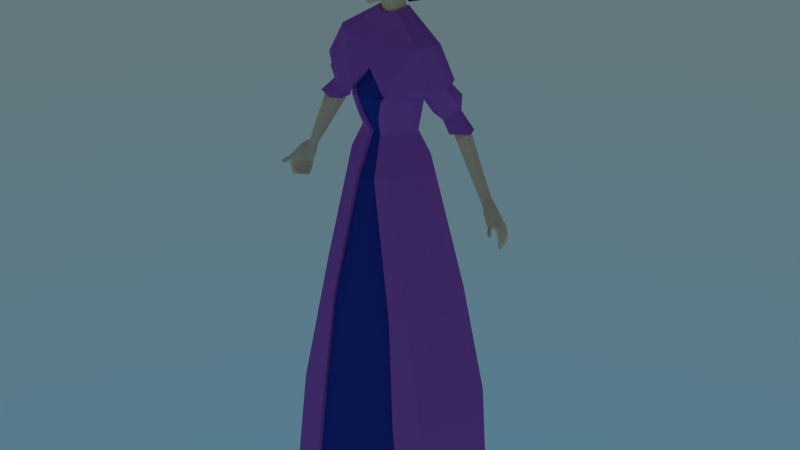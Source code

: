 # Source: princess.blend  (saved by Blender 2.79.3; exported with 4.5.12 LTS)
import bpy
from mathutils import Matrix  # noqa: F401  (used for matrix-valued properties, if any)

bpy.ops.wm.read_factory_settings(use_empty=True)
scene = bpy.context.scene
scene.name = 'Scene'

# ---- collections
col_collection_1 = bpy.data.collections.new('Collection 1'); scene.collection.children.link(col_collection_1)

# ---- materials (node trees are filled in below, after node groups)
mat_purple = bpy.data.materials.new('Purple')
mat_purple.alpha_threshold = 0.0
mat_purple.roughness = 0.5
mat_purple.line_color = (0.0, 0.0, 0.0, 1.0)
mat_pink = bpy.data.materials.new('Pink')
mat_pink.alpha_threshold = 0.0
mat_pink.roughness = 0.5
mat_pink.line_color = (0.0, 0.0, 0.0, 1.0)
mat_tan = bpy.data.materials.new('Tan')
mat_tan.alpha_threshold = 0.0
mat_tan.roughness = 0.5
mat_tan.line_color = (0.0, 0.0, 0.0, 1.0)
mat_brown = bpy.data.materials.new('Brown')
mat_brown.alpha_threshold = 0.0
mat_brown.roughness = 0.5
mat_brown.line_color = (0.0, 0.0, 0.0, 1.0)
mat_blue = bpy.data.materials.new('Blue')
mat_blue.alpha_threshold = 0.0
mat_blue.roughness = 0.5
mat_blue.line_color = (0.0, 0.0, 0.0, 1.0)
mat_white = bpy.data.materials.new('White')
mat_white.alpha_threshold = 0.0
mat_white.roughness = 0.5
mat_white.line_color = (0.0, 0.0, 0.0, 1.0)

# ---- material node trees
mat_purple.use_nodes = True; mat_purple.node_tree.nodes.clear()
_N = mat_purple.node_tree.nodes; _L = mat_purple.node_tree.links
n0 = _N.new('ShaderNodeOutputMaterial'); n0.name = 'Material Output'; n0.location = (300, 300)
n1 = _N.new('ShaderNodeBsdfDiffuse'); n1.name = 'Diffuse BSDF'; n1.location = (10, 300)
n1.inputs[0].default_value = (0.491, 0.1384, 0.5776, 1.0)
_L.new(n1.outputs[0], n0.inputs[0])
n0.is_active_output = True
mat_pink.use_nodes = True; mat_pink.node_tree.nodes.clear()
_N = mat_pink.node_tree.nodes; _L = mat_pink.node_tree.links
n0 = _N.new('ShaderNodeOutputMaterial'); n0.name = 'Material Output'; n0.location = (300, 300)
n1 = _N.new('ShaderNodeBsdfDiffuse'); n1.name = 'Diffuse BSDF'; n1.location = (10, 300)
n1.inputs[0].default_value = (0.491, 0.1384, 0.5776, 1.0)
_L.new(n1.outputs[0], n0.inputs[0])
n0.is_active_output = True
mat_tan.use_nodes = True; mat_tan.node_tree.nodes.clear()
_N = mat_tan.node_tree.nodes; _L = mat_tan.node_tree.links
n0 = _N.new('ShaderNodeOutputMaterial'); n0.name = 'Material Output'; n0.location = (300, 300)
n1 = _N.new('ShaderNodeBsdfDiffuse'); n1.name = 'Diffuse BSDF'; n1.location = (10, 300)
n1.inputs[0].default_value = (1.0, 0.7454, 0.4452, 1.0)
_L.new(n1.outputs[0], n0.inputs[0])
n0.is_active_output = True
mat_brown.use_nodes = True; mat_brown.node_tree.nodes.clear()
_N = mat_brown.node_tree.nodes; _L = mat_brown.node_tree.links
n0 = _N.new('ShaderNodeOutputMaterial'); n0.name = 'Material Output'; n0.location = (300, 300)
n1 = _N.new('ShaderNodeBsdfDiffuse'); n1.name = 'Diffuse BSDF'; n1.location = (10, 300)
n1.inputs[0].default_value = (0.1095, 0.05127, 0.0382, 1.0)
_L.new(n1.outputs[0], n0.inputs[0])
n0.is_active_output = True
mat_blue.use_nodes = True; mat_blue.node_tree.nodes.clear()
_N = mat_blue.node_tree.nodes; _L = mat_blue.node_tree.links
n0 = _N.new('ShaderNodeOutputMaterial'); n0.name = 'Material Output'; n0.location = (300, 300)
n1 = _N.new('ShaderNodeBsdfDiffuse'); n1.name = 'Diffuse BSDF'; n1.location = (10, 300)
n1.inputs[0].default_value = (0.02956, 0.04971, 0.3467, 1.0)
_L.new(n1.outputs[0], n0.inputs[0])
n0.is_active_output = True
mat_white.use_nodes = True; mat_white.node_tree.nodes.clear()
_N = mat_white.node_tree.nodes; _L = mat_white.node_tree.links
n0 = _N.new('ShaderNodeOutputMaterial'); n0.name = 'Material Output'; n0.location = (300, 300)
n1 = _N.new('ShaderNodeBsdfDiffuse'); n1.name = 'Diffuse BSDF'; n1.location = (10, 300)
_L.new(n1.outputs[0], n0.inputs[0])
n0.is_active_output = True

# ---- world
world_world = bpy.data.worlds.new('World'); scene.world = world_world
world_world.use_nodes = True; world_world.node_tree.nodes.clear()
_N = world_world.node_tree.nodes; _L = world_world.node_tree.links
n0 = _N.new('ShaderNodeOutputWorld'); n0.name = 'World Output'; n0.location = (300, 300)
n1 = _N.new('ShaderNodeBackground'); n1.name = 'Background'; n1.location = (10, 300)
n2 = _N.new('ShaderNodeTexSky'); n2.name = 'Sky Texture'; n2.location = (-190, 300)
n2.sky_type = 'HOSEK_WILKIE'
n2.sun_elevation = 1.571
_L.new(n1.outputs[0], n0.inputs[0])
_L.new(n2.outputs[0], n1.inputs[0])
n0.is_active_output = True
world_world.color = (0.05088, 0.05088, 0.05088)
world_world.use_sun_shadow = False
world_world.sun_shadow_jitter_overblur = 0.0
world_world.cycles.sampling_method = 'NONE'
world_world.cycles.sample_map_resolution = 256

# ---- meshes
me_cube_001 = bpy.data.meshes.new('Cube.001')
me_cube_001.from_pydata([(0.2767, 0.1742, -0.01271), (0.2912, -0.1726, -0.011), (0.1757, -0.1357, 0.7278), (0.03773, -0.07387, 1.288), (0.177, 0.1467, 0.7316), (0.04796, 0.05432, 1.289), (0.1017, -0.0007782, 1.288), (0.2788, -0.0004926, 0.7432), (0.408, 0.0007698, -0.004181), (0.04745, -0.09438, 1.346), (0.06564, 0.05078, 1.376), (0.1194, -0.0007782, 1.378), (0.05654, -0.1087, 1.404), (0.1263, -0.004217, 1.4), (0.1075, 0.04612, 1.412), (0.1246, 0.05372, 1.437), (0.2136, -0.01405, 1.458), (0.1707, -0.04176, 1.431), (0.1517, 0.005624, 1.365), (0.1583, 0.04801, 1.368), (0.1803, 0.06672, 1.394), (0.2372, -0.005933, 1.426), (0.1891, -0.02596, 1.394), (0.1875, 0.0161, 1.348), (0.1887, 0.03642, 1.349), (0.2058, 0.04808, 1.363), (0.2362, 0.0124, 1.383), (0.2024, -0.01211, 1.359), (0.2091, 0.00845, 1.32), (0.2068, 0.04626, 1.322), (0.2411, 0.06161, 1.327), (0.2885, 0.003169, 1.332), (0.2315, -0.01957, 1.325), (0.06268, -0.09931, 1.425), (0.1225, 0.06164, 1.448), (0.2328, -0.01503, 1.473), (0.1802, -0.05666, 1.444), (0.05975, -0.1094, 1.424), (0.05384, 0.08624, 1.56), (0.1716, -0.0177, 1.574), (0.1395, -0.04874, 1.564), (0.02848, -0.07291, 1.553), (0.009713, 0.0535, 1.644), (0.04557, 0.01211, 1.651), (0.03166, -0.01622, 1.644), (0.01537, -0.02526, 1.642), (0.01584, 0.04636, 1.645), (0.03141, 0.01361, 1.639), (0.02479, -0.008579, 1.641), (0.01042, -0.01387, 1.64), (0.2067, 0.0206, 1.461), (0.2221, 0.05058, 1.423), (0.2116, 0.02572, 1.472), (0.1624, 0.02249, 1.566), (0.03891, 0.03449, 1.652), (0.03273, 0.03004, 1.647), (0.2243, 0.04421, 1.378), (0.2766, 0.03784, 1.334), (0.3955, 0.0215, 1.091), (0.3697, -0.0182, 1.089), (0.3609, 0.03459, 1.071), (0.3575, 0.005983, 1.096), (0.2547, 0.05192, 1.307), (0.276, 0.004557, 1.319), (0.2278, 0.04777, 1.304), (0.2568, -0.01408, 1.311), (0.2149, 0.03923, 1.324), (0.2425, -0.006661, 1.324), (0.2438, 0.05337, 1.326), (0.2795, 0.007727, 1.327), (0.3914, -0.0162, 1.101), (0.2328, 0.01087, 1.301), (0.2211, 0.01217, 1.318), (0.3516, 0.03161, 1.141), (0.3503, 0.007224, 1.148), (0.3366, 0.02795, 1.129), (0.347, -0.003562, 1.137), (0.3342, 0.00786, 1.124), (0.3794, 0.04968, 1.078), (0.2741, 0.03243, 1.319), (0.2702, 0.03363, 1.33), (0.355, 0.02262, 1.143), (0.3682, 0.04061, 1.108), (0.3711, -0.0111, 1.134), (0.3477, 0.003244, 1.106), (0.3483, 0.03205, 1.094), (0.3605, -0.0212, 1.116), (0.3761, 0.02249, 1.122), (0.3814, 0.04921, 1.047), (0.393, 0.007907, 1.061), (0.3911, 0.05445, 1.055), (0.4018, -0.01281, 1.069), (0.4116, -0.01504, 1.076), (0.4065, 0.0196, 1.068), (0.3818, -0.03583, 1.099), (0.3849, -0.02531, 1.083), (0.3931, -0.02109, 1.087), (0.3895, -0.03274, 1.105), (0.3953, -0.04588, 1.088), (0.3968, -0.03995, 1.079), (0.4017, -0.03842, 1.083), (0.4004, -0.0428, 1.09), (0.398, -0.052, 1.087), (0.3994, -0.04443, 1.075), (0.4069, -0.04332, 1.08), (0.4058, -0.04862, 1.088), (0.4081, -0.06535, 1.078), (0.4091, -0.05963, 1.068), (0.4148, -0.05867, 1.072), (0.4139, -0.06291, 1.079), (0.3869, 0.03452, 1.006), (0.3961, 0.01179, 1.012), (0.3902, 0.03672, 1.0), (0.4052, -0.006833, 1.021), (0.4162, -0.0111, 1.013), (0.4044, 0.01383, 1.004), (0.4137, 0.01512, 1.045), (0.4212, -0.01814, 1.055), (0.3957, 0.0554, 1.033), (0.4101, -0.01677, 1.05), (0.4007, 0.007746, 1.04), (0.3847, 0.04917, 1.03), (0.4204, -0.01403, 1.034), (0.402, 0.006044, 1.023), (0.4137, 0.01302, 1.024), (0.3982, 0.04812, 1.012), (0.4084, -0.01265, 1.033), (0.3863, 0.04193, 1.012), (0.03495, -0.07427, 1.696), (0.05055, -0.0655, 1.843), (0.02653, 0.0272, 1.708), (0.05876, -0.0735, 1.791), (0.02811, -0.02213, 1.689), (0.09431, -0.005327, 1.805), (0.07591, 0.01145, 1.778), (0.07684, -0.004363, 1.798), (0.06807, -0.01011, 1.761), (0.07305, -0.03125, 1.783), (0.05395, -0.04441, 1.866), (0.05197, -0.06367, 1.849), (0.07132, 0.017, 1.795), (0.07307, -0.0193, 1.799), (0.06556, -0.02632, 1.762), (0.06297, 0.00489, 1.757), (0.09119, 0.01251, 1.784), (0.09131, -0.005702, 1.807), (0.07484, -0.007321, 1.76), (0.07797, -0.02639, 1.783), (0.09139, 0.01147, 1.803), (0.08546, -0.01825, 1.803), (0.06888, -0.0244, 1.769), (0.07361, 0.007926, 1.764), (0.07873, -0.0219, 1.784), (0.09263, 0.01036, 1.784), (0.07689, -0.006208, 1.761), (0.09414, 0.009122, 1.802), (0.08923, -0.01577, 1.803), (0.07248, -0.02208, 1.771), (0.07985, 0.005476, 1.766), (0.08689, -0.007547, 1.796), (0.08254, -0.007746, 1.783), (0.08068, -0.01967, 1.787), (0.08563, 0.00315, 1.783), (0.07751, -0.008484, 1.77), (0.08693, 0.002347, 1.794), (0.08361, -0.01475, 1.795), (0.07284, -0.01916, 1.775), (0.07828, 2.78e-05, 1.772), (0.04172, 0.0512, 1.87), (0.03036, 0.08027, 1.823), (0.02814, 0.09449, 1.758), (0.04802, 0.009825, 1.884), (0.0751, 0.03071, 1.781), (0.07453, 0.001521, 1.823), (0.05562, -0.02499, 1.882), (0.07283, 0.03433, 1.753), (0.0736, 0.02942, 1.811), (0.01327, -0.09374, 1.686), (0.009342, -0.08849, 1.681), (0.009538, -0.0983, 1.694), (0.02239, -0.09472, 1.727), (0.009889, -0.1073, 1.746), (0.006036, -0.1127, 1.801), (0.004788, -0.1246, 1.747), (0.005341, -0.1145, 1.795), (0.003202, -0.1165, 1.776), (0.003202, -0.1135, 1.784), (0.03656, -0.08189, 1.785), (0.02864, -0.093, 1.759), (0.003202, -0.1207, 1.756), (0.008662, -0.1033, 1.785), (0.03539, -0.09322, 1.799), (0.03833, -0.08367, 1.833), (0.00786, -0.1056, 1.772), (0.007291, -0.1083, 1.754), (0.05638, -0.007593, 1.728), (0.06697, -0.05504, 1.786), (0.05301, -0.03898, 1.716), (0.04368, 0.01667, 1.731), (0.06127, -0.04248, 1.821), (0.06786, -0.02181, 1.834), (0.06307, -0.03625, 1.827), (0.06148, 0.05665, 1.801), (0.06878, 0.003727, 1.856), (0.04866, 0.06424, 1.754), (0.06439, 0.04326, 1.843), (0.06598, -0.01225, 1.85), (0.05677, -0.07358, 1.761), (0.008383, 0.07147, 1.705), (0.01965, 0.07749, 1.71), (0.0185, 0.08296, 1.716), (0.01649, 0.07478, 1.707), (0.01359, 0.09218, 1.721), (0.03419, 0.07367, 1.724), (0.0136, 0.09945, 1.738), (0.02481, 0.08759, 1.73), (0.01795, 0.06022, 1.704), (0.03328, 0.06213, 1.722), (0.007259, 0.03833, 1.705), (0.02941, 0.05615, 1.713), (0.04547, 0.007218, 1.731), (0.03609, 0.008427, 1.698), (0.03494, -0.04887, 1.692), (0.02155, -0.05242, 1.685), (0.01157, -0.02391, 1.684), (0.01232, 0.06403, 1.699), (0.03025, 0.07361, 1.707), (0.005117, 0.1082, 1.732), (0.02841, 0.08232, 1.716), (0.02522, 0.0693, 1.702), (0.0206, 0.09699, 1.725), (0.01091, 0.06305, 1.673), (0.03905, 0.07808, 1.685), (0.01148, 0.129, 1.718), (0.03618, 0.09175, 1.699), (0.03117, 0.07133, 1.677), (0.02391, 0.1148, 1.713), (0.01143, 0.08507, 1.648), (0.03725, 0.09887, 1.66), (0.009292, 0.146, 1.692), (0.03461, 0.1114, 1.673), (0.03001, 0.09267, 1.652), (0.02335, 0.1325, 1.685), (0.01542, 0.1196, 1.645), (0.02667, 0.1186, 1.65), (0.01358, 0.1378, 1.661), (0.0244, 0.1244, 1.654), (0.02487, 0.1171, 1.649), (0.02162, 0.1321, 1.661), (0.008752, -0.05457, 1.68), (0.07489, 0.0969, 1.184), (0.06148, -0.1015, 1.164), (0.1607, -0.00122, 1.18), (0.2556, 0.1642, 0.3593), (0.2509, -0.1584, 0.3583), (0.3543, 3.746e-08, 0.3694), (0.1494, -0.1771, 0.3528), (0.1899, -0.186, -0.01198), (0.03397, -0.1203, 1.157), (0.1151, -0.152, 0.719), (0.01943, -0.07405, 1.287), (0.03546, -0.1002, 1.346), (0.0145, -0.06269, 1.285), (0.03109, -0.08979, 1.344), (0.04427, -0.1007, 1.403), (0.06053, -0.08601, 1.425), (0.1476, -0.1654, 0.3522), (0.1829, -0.1825, -0.00966), (0.03181, -0.1069, 1.156), (0.1136, -0.1426, 0.7186), (0.2296, 0.1411, -0.01249), (0.2587, -0.1127, -0.01803), (0.3317, 0.00629, -0.005865), (0.2039, -0.1229, -0.02182), (0.1583, -0.1151, -0.01298), (0.0, 0.2971, -0.01382), (-0.2767, 0.1742, -0.01271), (-0.2912, -0.1726, -0.011), (-0.1757, -0.1357, 0.7278), (-0.03773, -0.07387, 1.288), (-0.177, 0.1467, 0.7316), (-0.04796, 0.05432, 1.289), (0.0, 0.06553, 1.283), (0.0, 0.2376, 0.7167), (-0.1017, -0.0007782, 1.288), (-0.2788, -0.0004926, 0.7432), (-0.408, 0.0007698, -0.004181), (-0.04732, -0.09438, 1.346), (-0.06564, 0.05078, 1.376), (0.0, 0.08175, 1.373), (-0.1194, -0.0007782, 1.378), (-0.05654, -0.1087, 1.404), (-0.1263, -0.004217, 1.4), (-0.1075, 0.04612, 1.412), (0.0, 0.08867, 1.409), (-0.1246, 0.05372, 1.437), (-0.2136, -0.01405, 1.458), (-0.1707, -0.04176, 1.431), (-0.1517, 0.005624, 1.365), (-0.1583, 0.04801, 1.368), (-0.1803, 0.06672, 1.394), (-0.2372, -0.005933, 1.426), (-0.1891, -0.02596, 1.394), (-0.1875, 0.0161, 1.348), (-0.1887, 0.03642, 1.349), (-0.2058, 0.04808, 1.363), (-0.2362, 0.0124, 1.383), (-0.2024, -0.01211, 1.359), (-0.2091, 0.00845, 1.32), (-0.2068, 0.04626, 1.322), (-0.2411, 0.06161, 1.327), (-0.2885, 0.003169, 1.332), (-0.2315, -0.01957, 1.325), (-0.06268, -0.09931, 1.425), (0.0, -0.08657, 1.498), (0.0, 0.09421, 1.433), (-0.1225, 0.06164, 1.448), (-0.2328, -0.01503, 1.473), (-0.1802, -0.05666, 1.444), (-0.05975, -0.1094, 1.424), (0.0, -0.09725, 1.496), (0.0, 0.1109, 1.433), (-0.05384, 0.08624, 1.56), (-0.1716, -0.0177, 1.574), (-0.1395, -0.04874, 1.564), (-0.02848, -0.07291, 1.553), (0.0, -0.08084, 1.547), (0.0, 0.09894, 1.562), (-0.009713, 0.0535, 1.644), (-0.04557, 0.01211, 1.651), (-0.03166, -0.01622, 1.644), (-0.01537, -0.02526, 1.642), (0.0, -0.02673, 1.638), (0.0, 0.05591, 1.648), (-0.01584, 0.04636, 1.645), (-0.03141, 0.01361, 1.639), (-0.02479, -0.008579, 1.641), (-0.01042, -0.01387, 1.64), (0.0, -0.01771, 1.639), (0.0, 0.05004, 1.647), (-0.2067, 0.0206, 1.461), (-0.2221, 0.05058, 1.423), (-0.2116, 0.02572, 1.472), (-0.1624, 0.02249, 1.566), (-0.03891, 0.03449, 1.652), (-0.03273, 0.03004, 1.647), (-0.2243, 0.04421, 1.378), (-0.2766, 0.03784, 1.334), (-0.3955, 0.0215, 1.091), (-0.3697, -0.0182, 1.089), (-0.3609, 0.03459, 1.071), (-0.3575, 0.005983, 1.096), (-0.2547, 0.05192, 1.307), (-0.276, 0.004557, 1.319), (-0.2278, 0.04777, 1.304), (-0.2568, -0.01408, 1.311), (-0.2149, 0.03923, 1.324), (-0.2425, -0.006661, 1.324), (-0.2438, 0.05337, 1.326), (-0.2795, 0.007727, 1.327), (-0.3914, -0.0162, 1.101), (-0.2328, 0.01087, 1.301), (-0.2211, 0.01217, 1.318), (-0.3516, 0.03161, 1.141), (-0.3503, 0.007224, 1.148), (-0.3366, 0.02795, 1.129), (-0.347, -0.003562, 1.137), (-0.3342, 0.00786, 1.124), (-0.3794, 0.04968, 1.078), (-0.2741, 0.03243, 1.319), (-0.2702, 0.03363, 1.33), (-0.355, 0.02262, 1.143), (-0.3682, 0.04061, 1.108), (-0.3711, -0.0111, 1.134), (-0.3477, 0.003244, 1.106), (-0.3483, 0.03205, 1.094), (-0.3605, -0.0212, 1.116), (-0.3761, 0.02249, 1.122), (-0.3814, 0.04921, 1.047), (-0.393, 0.007907, 1.061), (-0.3911, 0.05445, 1.055), (-0.4018, -0.01281, 1.069), (-0.4116, -0.01504, 1.076), (-0.4065, 0.0196, 1.068), (-0.3818, -0.03583, 1.099), (-0.3849, -0.02531, 1.083), (-0.3931, -0.02109, 1.087), (-0.3895, -0.03274, 1.105), (-0.3953, -0.04588, 1.088), (-0.3968, -0.03995, 1.079), (-0.4017, -0.03842, 1.083), (-0.4004, -0.0428, 1.09), (-0.398, -0.052, 1.087), (-0.3994, -0.04443, 1.075), (-0.4069, -0.04332, 1.08), (-0.4058, -0.04862, 1.088), (-0.4081, -0.06535, 1.078), (-0.4091, -0.05963, 1.068), (-0.4148, -0.05867, 1.072), (-0.4139, -0.06291, 1.079), (-0.3869, 0.03452, 1.006), (-0.3961, 0.01179, 1.012), (-0.3902, 0.03672, 1.0), (-0.4052, -0.006833, 1.021), (-0.4162, -0.0111, 1.013), (-0.4044, 0.01383, 1.004), (-0.4137, 0.01512, 1.045), (-0.4212, -0.01814, 1.055), (-0.3957, 0.0554, 1.033), (-0.4101, -0.01677, 1.05), (-0.4007, 0.007746, 1.04), (-0.3847, 0.04917, 1.03), (-0.4204, -0.01403, 1.034), (-0.402, 0.006044, 1.023), (-0.4137, 0.01302, 1.024), (-0.3982, 0.04812, 1.012), (-0.4084, -0.01265, 1.033), (-0.3863, 0.04193, 1.012), (-0.03495, -0.07427, 1.696), (-0.05055, -0.0655, 1.843), (-0.02653, 0.0272, 1.708), (-0.05876, -0.0735, 1.791), (-0.02811, -0.02213, 1.689), (-0.09431, -0.005327, 1.805), (-0.07591, 0.01145, 1.778), (-0.07684, -0.004363, 1.798), (-0.06807, -0.01011, 1.761), (-0.07305, -0.03125, 1.783), (-0.05395, -0.04441, 1.866), (-0.05197, -0.06367, 1.849), (-0.07132, 0.017, 1.795), (-0.07307, -0.0193, 1.799), (-0.06556, -0.02632, 1.762), (-0.06297, 0.00489, 1.757), (-0.09119, 0.01251, 1.784), (-0.09131, -0.005702, 1.807), (-0.07484, -0.007321, 1.76), (-0.07797, -0.02639, 1.783), (-0.09139, 0.01147, 1.803), (-0.08546, -0.01825, 1.803), (-0.06888, -0.0244, 1.769), (-0.07361, 0.007926, 1.764), (-0.07873, -0.0219, 1.784), (-0.09263, 0.01036, 1.784), (-0.07689, -0.006208, 1.761), (-0.09414, 0.009122, 1.802), (-0.08923, -0.01577, 1.803), (-0.07248, -0.02208, 1.771), (-0.07985, 0.005476, 1.766), (-0.08689, -0.007547, 1.796), (-0.08254, -0.007746, 1.783), (-0.08068, -0.01967, 1.787), (-0.08563, 0.00315, 1.783), (-0.07751, -0.008484, 1.77), (-0.08693, 0.002347, 1.794), (-0.08361, -0.01475, 1.795), (-0.07284, -0.01916, 1.775), (-0.07828, 2.78e-05, 1.772), (-0.04172, 0.0512, 1.87), (-0.03036, 0.08027, 1.823), (-0.02814, 0.09449, 1.758), (-0.04802, 0.009825, 1.884), (-0.0751, 0.03071, 1.781), (-0.07453, 0.001521, 1.823), (-0.05562, -0.02499, 1.882), (-0.07283, 0.03433, 1.753), (-0.0736, 0.02942, 1.811), (-0.01327, -0.09374, 1.686), (-0.009342, -0.08849, 1.681), (-0.009538, -0.0983, 1.694), (-0.02239, -0.09472, 1.727), (-0.009889, -0.1073, 1.746), (-0.006036, -0.1127, 1.801), (-0.004788, -0.1246, 1.747), (-0.005341, -0.1145, 1.795), (-0.003202, -0.1165, 1.776), (-0.003202, -0.1135, 1.784), (-0.03656, -0.08189, 1.785), (-0.02864, -0.093, 1.759), (-0.003202, -0.1207, 1.756), (-0.008662, -0.1033, 1.785), (-0.03539, -0.09322, 1.799), (-0.03833, -0.08367, 1.833), (-0.00786, -0.1056, 1.772), (-0.007291, -0.1083, 1.754), (-0.05638, -0.007593, 1.728), (-0.06697, -0.05504, 1.786), (-0.05301, -0.03898, 1.716), (-0.04368, 0.01667, 1.731), (-0.06127, -0.04248, 1.821), (-0.06786, -0.02181, 1.834), (-0.06307, -0.03625, 1.827), (-0.06148, 0.05665, 1.801), (-0.06878, 0.003727, 1.856), (-0.04866, 0.06424, 1.754), (-0.06439, 0.04326, 1.843), (-0.06598, -0.01225, 1.85), (-0.05677, -0.07358, 1.761), (-0.008383, 0.07147, 1.705), (-0.01965, 0.07749, 1.71), (0.0, 0.09923, 1.725), (-0.0185, 0.08296, 1.716), (-0.01649, 0.07478, 1.707), (-0.01359, 0.09218, 1.721), (-0.03419, 0.07367, 1.724), (-0.0136, 0.09945, 1.738), (-0.02481, 0.08759, 1.73), (-0.01795, 0.06022, 1.704), (-0.03328, 0.06213, 1.722), (-0.007259, 0.03833, 1.705), (-0.02941, 0.05615, 1.713), (-0.04547, 0.007218, 1.731), (-0.03609, 0.008427, 1.698), (-0.03494, -0.04887, 1.692), (-0.02155, -0.05242, 1.685), (-0.01157, -0.02391, 1.684), (0.0, -0.09839, 1.851), (0.0, -0.1012, 1.683), (0.0, -0.02516, 1.68), (0.0, -0.1162, 1.796), (0.0, -0.06688, 1.886), (0.0, -0.09822, 1.861), (0.0, 0.06807, 1.882), (0.0, 0.1122, 1.759), (0.0, -0.001519, 1.898), (0.0, 0.1034, 1.827), (0.0, -0.03761, 1.895), (0.0, -0.1052, 1.694), (0.0, -0.09122, 1.677), (0.0, -0.1132, 1.736), (0.0, -0.1267, 1.746), (0.0, -0.1187, 1.776), (0.0, -0.1152, 1.785), (0.0, -0.1147, 1.803), (0.0, -0.122, 1.757), (0.0, -0.1035, 1.838), (0.0, 0.04147, 1.704), (0.0, 0.1048, 1.728), (0.0, 0.06944, 1.704), (0.0, 0.112, 1.749), (-0.01232, 0.06403, 1.699), (-0.03025, 0.07361, 1.707), (-0.005117, 0.1082, 1.732), (-0.02841, 0.08232, 1.716), (-0.02522, 0.0693, 1.702), (-0.0206, 0.09699, 1.725), (0.0, 0.1126, 1.728), (0.0, 0.0608, 1.697), (-0.01091, 0.06305, 1.673), (-0.03905, 0.07808, 1.685), (-0.01148, 0.129, 1.718), (-0.03618, 0.09175, 1.699), (-0.03117, 0.07133, 1.677), (-0.02391, 0.1148, 1.713), (0.0, 0.13, 1.716), (0.0, 0.05799, 1.67), (-0.01143, 0.08507, 1.648), (-0.03725, 0.09887, 1.66), (-0.009292, 0.146, 1.692), (-0.03461, 0.1114, 1.673), (-0.03001, 0.09267, 1.652), (-0.02335, 0.1325, 1.685), (0.0, 0.1491, 1.69), (0.0, 0.08043, 1.645), (-0.01542, 0.1196, 1.645), (-0.02667, 0.1186, 1.65), (-0.01358, 0.1378, 1.661), (-0.0244, 0.1244, 1.654), (-0.02487, 0.1171, 1.649), (-0.02162, 0.1321, 1.661), (0.0, 0.1378, 1.657), (0.0, 0.1184, 1.644), (-0.008752, -0.05457, 1.68), (-0.07489, 0.0969, 1.184), (-0.06148, -0.1015, 1.164), (0.0, 0.127, 1.18), (-0.1607, -0.00122, 1.18), (-0.2556, 0.1642, 0.3593), (0.0, 0.2635, 0.3515), (-0.2509, -0.1584, 0.3583), (-0.3543, 3.746e-08, 0.3694), (-0.1494, -0.1771, 0.3528), (-0.1899, -0.186, -0.01198), (-0.03397, -0.1203, 1.157), (-0.1151, -0.152, 0.719), (-0.01943, -0.07405, 1.287), (-0.03533, -0.1002, 1.346), (0.0, -0.2013, 0.3432), (0.0, -0.1806, -0.01518), (-0.0145, -0.06269, 1.285), (0.0, -0.06269, 1.286), (0.0, -0.113, 1.146), (0.0, -0.1799, 0.7008), (-0.02859, -0.08674, 1.344), (0.0004809, -0.08882, 1.343), (-0.04427, -0.1007, 1.403), (0.0, -0.1055, 1.407), (-0.06053, -0.08601, 1.425), (0.0, -0.07457, 1.497), (-0.1476, -0.1654, 0.3522), (-0.1829, -0.1825, -0.00966), (-0.03181, -0.1069, 1.156), (-0.1136, -0.1426, 0.7186), (0.0, 0.2366, -0.01335), (-0.2296, 0.1411, -0.01249), (-0.2587, -0.1127, -0.01803), (-0.3317, 0.00629, -0.005865), (-0.2039, -0.1229, -0.02182), (0.0, -0.1347, -0.01441), (-0.1583, -0.1151, -0.01298)], [], [(575, 250, 4, 283), (252, 251, 2, 7), (254, 256, 257, 1), (578, 253, 0, 275), (251, 258, 259, 2), (255, 254, 1, 8), (253, 255, 8, 0), (250, 252, 7, 4), (6, 5, 10, 11), (260, 3, 9, 261), (3, 6, 11, 9), (5, 282, 289, 10), (261, 9, 12), (13, 12, 9, 11), (294, 14, 10, 289), (10, 14, 13, 11), (13, 18, 22, 17), (16, 17, 22, 21), (50, 16, 21, 51), (14, 15, 20, 19), (13, 14, 19, 18), (18, 23, 27, 22), (21, 22, 27, 26), (51, 21, 26, 56), (19, 20, 25, 24), (18, 19, 24, 23), (23, 28, 32, 27), (26, 27, 32, 31), (56, 26, 31, 57), (24, 25, 30, 29), (23, 24, 29, 28), (23, 27, 26, 56, 25, 24), (33, 12, 13, 17), (260, 261, 263, 262), (294, 315, 15, 14), (15, 315, 321, 34), (314, 33, 37, 320), (33, 17, 36, 37), (17, 16, 35, 36), (50, 15, 34, 52), (34, 321, 327, 38), (320, 37, 41, 326), (37, 36, 40, 41), (36, 35, 39, 40), (52, 34, 38, 53), (38, 327, 333, 42), (326, 41, 45, 332), (41, 40, 44, 45), (40, 39, 43, 44), (53, 38, 42, 54), (42, 333, 339, 46), (332, 45, 49, 338), (45, 44, 48, 49), (44, 43, 47, 48), (54, 42, 46, 55), (43, 54, 55, 47), (39, 53, 54, 43), (35, 52, 53, 39), (16, 50, 52, 35), (15, 50, 51, 20), (25, 56, 57, 30), (20, 51, 56, 25), (87, 83, 70, 58), (86, 84, 61, 59), (84, 85, 60, 61), (82, 87, 58, 78), (69, 67, 65, 63), (72, 66, 64, 71), (80, 69, 63, 79), (66, 68, 62, 64), (67, 72, 71, 65), (83, 86, 94, 97), (65, 71, 77, 76), (63, 65, 76, 74), (71, 64, 75, 77), (79, 63, 74, 81), (64, 62, 73, 75), (62, 79, 81, 73), (68, 80, 79, 62), (85, 82, 78, 60), (73, 81, 87, 82), (76, 77, 84, 86), (74, 76, 86, 83), (77, 75, 85, 84), (81, 74, 83, 87), (75, 73, 82, 85), (78, 58, 93, 90), (58, 70, 92, 93), (125, 124, 115, 112), (124, 122, 114, 115), (59, 61, 89, 91), (70, 59, 91, 92), (60, 78, 90, 88), (61, 60, 88, 89), (97, 94, 98, 101), (70, 83, 97, 96), (59, 70, 96, 95), (86, 59, 95, 94), (101, 98, 102, 105), (96, 97, 101, 100), (95, 96, 100, 99), (94, 95, 99, 98), (105, 102, 106, 109), (100, 101, 105, 104), (99, 100, 104, 103), (98, 99, 103, 102), (109, 106, 107, 108), (104, 105, 109, 108), (103, 104, 108, 107), (102, 103, 107, 106), (114, 113, 111, 115), (110, 112, 115, 111), (126, 123, 111, 113), (122, 126, 113, 114), (127, 125, 112, 110), (123, 127, 110, 111), (89, 88, 121, 120), (88, 90, 118, 121), (92, 91, 119, 117), (91, 89, 120, 119), (93, 92, 117, 116), (90, 93, 116, 118), (120, 121, 127, 123), (121, 118, 125, 127), (117, 119, 126, 122), (119, 120, 123, 126), (116, 117, 122, 124), (118, 116, 124, 125), (30, 57, 80, 68), (32, 28, 72, 67), (57, 31, 69, 80), (28, 29, 66, 72), (31, 32, 67, 69), (29, 30, 68, 66), (18, 22, 21, 51, 20, 19), (196, 131, 207, 197), (178, 528, 249, 223), (193, 188, 187, 190), (131, 129, 192, 191), (220, 136, 195), (137, 142, 150, 147), (140, 134, 172, 176), (199, 196, 137, 141), (142, 136, 146, 150), (136, 143, 151, 146), (143, 134, 144, 151), (197, 128, 222), (135, 140, 176, 173), (134, 143, 175, 172), (520, 138, 174, 526), (200, 135, 173, 206), (138, 139, 201, 200), (516, 129, 139, 521), (147, 150, 157, 152), (150, 146, 154, 157), (146, 151, 158, 154), (151, 144, 153, 158), (135, 141, 149, 145), (141, 137, 147, 149), (140, 135, 145, 148), (134, 140, 148, 144), (152, 157, 166, 161), (157, 154, 163, 166), (154, 158, 167, 163), (158, 153, 162, 167), (145, 149, 156, 133), (149, 147, 152, 156), (148, 145, 133, 155), (144, 148, 155, 153), (159, 165, 161, 160), (162, 164, 159, 160), (160, 161, 166, 163), (162, 160, 163, 167), (133, 156, 165, 159), (156, 152, 161, 165), (155, 133, 159, 164), (153, 155, 164, 162), (525, 169, 170, 523), (171, 168, 522, 524), (202, 205, 176, 172), (522, 168, 169, 525), (202, 172, 175, 204), (205, 203, 173, 176), (174, 171, 524, 526), (203, 206, 173), (178, 223, 222, 128, 177), (517, 528, 178, 177), (177, 179, 527, 517), (131, 191, 190, 187), (179, 180, 181, 529, 527), (181, 183, 530, 529), (207, 131, 187, 188), (531, 185, 186, 532), (189, 185, 531, 534), (184, 182, 533, 519), (184, 519, 532, 186), (129, 516, 535, 192), (183, 189, 534, 530), (194, 188, 193), (181, 194, 189, 183), (185, 193, 190, 186), (192, 535, 533, 182), (191, 192, 182, 184), (189, 194, 193, 185), (191, 184, 186, 190), (177, 128, 180, 179), (180, 188, 194, 181), (171, 174, 206, 203), (168, 171, 203, 205), (169, 202, 204, 170), (169, 168, 205, 202), (129, 199, 201, 139), (138, 200, 206, 174), (142, 197, 195, 136), (129, 131, 196, 199), (130, 198, 220, 221), (137, 196, 197, 142), (197, 207, 128), (128, 207, 188, 180), (200, 201, 141, 135), (139, 138, 520, 521), (199, 141, 201), (218, 216, 130), (204, 175, 213, 215), (143, 198, 219, 217), (170, 204, 215, 214), (523, 170, 214, 539), (198, 130, 216, 219), (175, 143, 217, 213), (215, 213, 210, 212), (214, 215, 212, 500), (539, 214, 500, 537), (219, 216, 208, 211), (217, 219, 211, 209), (213, 217, 209, 210), (536, 538, 208, 216, 218), (198, 143, 136, 220), (221, 220, 195, 132), (130, 221, 47, 55), (130, 55, 46, 218), (195, 197, 222, 132), (132, 224, 49, 48), (208, 538, 547, 225), (212, 210, 228, 230), (209, 211, 229, 226), (500, 212, 230, 227), (537, 500, 227, 546), (211, 208, 225, 229), (210, 209, 226, 228), (225, 547, 555, 231), (230, 228, 234, 236), (226, 229, 235, 232), (227, 230, 236, 233), (546, 227, 233, 554), (229, 225, 231, 235), (228, 226, 232, 234), (231, 555, 563, 237), (236, 234, 240, 242), (232, 235, 241, 238), (233, 236, 242, 239), (554, 233, 239, 562), (235, 231, 237, 241), (234, 232, 238, 240), (237, 563, 571, 243), (242, 240, 246, 248), (238, 241, 247, 244), (239, 242, 248, 245), (562, 239, 245, 570), (241, 237, 243, 247), (240, 238, 244, 246), (570, 245, 243, 571), (245, 248, 246, 243), (246, 244, 247, 243), (223, 132, 222), (218, 46, 339, 536), (528, 518, 224, 249), (223, 249, 224, 132), (221, 132, 48, 47), (224, 518, 338, 49), (5, 6, 252, 250), (3, 260, 258, 251), (6, 3, 251, 252), (282, 5, 250, 575), (4, 7, 255, 253), (7, 2, 254, 255), (283, 4, 253, 578), (2, 259, 256, 254), (261, 12, 264, 263), (257, 256, 266, 267), (259, 258, 268, 269), (12, 33, 265, 264), (258, 260, 262, 268), (596, 264, 265, 598), (266, 587, 588, 267), (269, 592, 587, 266), (268, 591, 592, 269), (590, 262, 263, 594), (262, 590, 591, 268), (594, 263, 264, 596), (33, 314, 598, 265), (256, 259, 269, 266), (267, 588, 608, 274), (257, 267, 274, 273), (8, 1, 271, 272), (1, 257, 273, 271), (0, 8, 272, 270), (275, 0, 270, 603), (575, 283, 280, 573), (576, 285, 278, 574), (579, 277, 582, 581), (578, 275, 276, 577), (574, 278, 584, 583), (580, 286, 277, 579), (577, 276, 286, 580), (573, 280, 285, 576), (284, 290, 288, 281), (585, 586, 287, 279), (279, 287, 290, 284), (281, 288, 289, 282), (586, 291, 287), (292, 290, 287, 291), (294, 289, 288, 293), (288, 290, 292, 293), (292, 297, 302, 298), (296, 301, 302, 297), (340, 341, 301, 296), (293, 299, 300, 295), (292, 298, 299, 293), (298, 302, 307, 303), (301, 306, 307, 302), (341, 346, 306, 301), (299, 304, 305, 300), (298, 303, 304, 299), (303, 307, 312, 308), (306, 311, 312, 307), (346, 347, 311, 306), (304, 309, 310, 305), (303, 308, 309, 304), (303, 304, 305, 346, 306, 307), (313, 297, 292, 291), (585, 589, 593, 586), (294, 293, 295, 315), (295, 316, 321, 315), (314, 320, 319, 313), (313, 319, 318, 297), (297, 318, 317, 296), (340, 342, 316, 295), (316, 322, 327, 321), (320, 326, 325, 319), (319, 325, 324, 318), (318, 324, 323, 317), (342, 343, 322, 316), (322, 328, 333, 327), (326, 332, 331, 325), (325, 331, 330, 324), (324, 330, 329, 323), (343, 344, 328, 322), (328, 334, 339, 333), (332, 338, 337, 331), (331, 337, 336, 330), (330, 336, 335, 329), (344, 345, 334, 328), (329, 335, 345, 344), (323, 329, 344, 343), (317, 323, 343, 342), (296, 317, 342, 340), (295, 300, 341, 340), (305, 310, 347, 346), (300, 305, 346, 341), (377, 348, 360, 373), (376, 349, 351, 374), (374, 351, 350, 375), (372, 368, 348, 377), (359, 353, 355, 357), (362, 361, 354, 356), (370, 369, 353, 359), (356, 354, 352, 358), (357, 355, 361, 362), (373, 387, 384, 376), (355, 366, 367, 361), (353, 364, 366, 355), (361, 367, 365, 354), (369, 371, 364, 353), (354, 365, 363, 352), (352, 363, 371, 369), (358, 352, 369, 370), (375, 350, 368, 372), (363, 372, 377, 371), (366, 376, 374, 367), (364, 373, 376, 366), (367, 374, 375, 365), (371, 377, 373, 364), (365, 375, 372, 363), (368, 380, 383, 348), (348, 383, 382, 360), (415, 402, 405, 414), (414, 405, 404, 412), (349, 381, 379, 351), (360, 382, 381, 349), (350, 378, 380, 368), (351, 379, 378, 350), (387, 391, 388, 384), (360, 386, 387, 373), (349, 385, 386, 360), (376, 384, 385, 349), (391, 395, 392, 388), (386, 390, 391, 387), (385, 389, 390, 386), (384, 388, 389, 385), (395, 399, 396, 392), (390, 394, 395, 391), (389, 393, 394, 390), (388, 392, 393, 389), (399, 398, 397, 396), (394, 398, 399, 395), (393, 397, 398, 394), (392, 396, 397, 393), (404, 405, 401, 403), (400, 401, 405, 402), (416, 403, 401, 413), (412, 404, 403, 416), (417, 400, 402, 415), (413, 401, 400, 417), (379, 410, 411, 378), (378, 411, 408, 380), (382, 407, 409, 381), (381, 409, 410, 379), (383, 406, 407, 382), (380, 408, 406, 383), (410, 413, 417, 411), (411, 417, 415, 408), (407, 412, 416, 409), (409, 416, 413, 410), (406, 414, 412, 407), (408, 415, 414, 406), (310, 358, 370, 347), (312, 357, 362, 308), (347, 370, 359, 311), (308, 362, 356, 309), (311, 359, 357, 312), (309, 356, 358, 310), (298, 299, 300, 341, 301, 302), (486, 487, 497, 421), (468, 514, 572, 528), (483, 480, 477, 478), (421, 481, 482, 419), (511, 485, 426), (427, 437, 440, 432), (430, 466, 462, 424), (489, 431, 427, 486), (432, 440, 436, 426), (426, 436, 441, 433), (433, 441, 434, 424), (487, 513, 418), (425, 463, 466, 430), (424, 462, 465, 433), (520, 526, 464, 428), (490, 496, 463, 425), (428, 490, 491, 429), (516, 521, 429, 419), (437, 442, 447, 440), (440, 447, 444, 436), (436, 444, 448, 441), (441, 448, 443, 434), (425, 435, 439, 431), (431, 439, 437, 427), (430, 438, 435, 425), (424, 434, 438, 430), (442, 451, 456, 447), (447, 456, 453, 444), (444, 453, 457, 448), (448, 457, 452, 443), (435, 423, 446, 439), (439, 446, 442, 437), (438, 445, 423, 435), (434, 443, 445, 438), (449, 450, 451, 455), (452, 450, 449, 454), (450, 453, 456, 451), (452, 457, 453, 450), (423, 449, 455, 446), (446, 455, 451, 442), (445, 454, 449, 423), (443, 452, 454, 445), (525, 523, 460, 459), (461, 524, 522, 458), (492, 462, 466, 495), (522, 525, 459, 458), (492, 494, 465, 462), (495, 466, 463, 493), (464, 526, 524, 461), (493, 463, 496), (468, 467, 418, 513, 514), (517, 467, 468, 528), (467, 517, 527, 469), (421, 477, 480, 481), (469, 527, 529, 471, 470), (471, 529, 530, 473), (497, 478, 477, 421), (531, 532, 476, 475), (479, 534, 531, 475), (474, 519, 533, 472), (474, 476, 532, 519), (419, 482, 535, 516), (473, 530, 534, 479), (484, 483, 478), (471, 473, 479, 484), (475, 476, 480, 483), (482, 472, 533, 535), (481, 474, 472, 482), (479, 475, 483, 484), (481, 480, 476, 474), (467, 469, 470, 418), (470, 471, 484, 478), (461, 493, 496, 464), (458, 495, 493, 461), (459, 460, 494, 492), (459, 492, 495, 458), (419, 429, 491, 489), (428, 464, 496, 490), (432, 426, 485, 487), (419, 489, 486, 421), (420, 512, 511, 488), (427, 432, 487, 486), (487, 418, 497), (418, 470, 478, 497), (490, 425, 431, 491), (429, 521, 520, 428), (489, 491, 431), (509, 420, 507), (494, 506, 504, 465), (433, 508, 510, 488), (460, 505, 506, 494), (523, 539, 505, 460), (488, 510, 507, 420), (465, 504, 508, 433), (506, 503, 501, 504), (505, 500, 503, 506), (539, 537, 500, 505), (510, 502, 498, 507), (508, 499, 502, 510), (504, 501, 499, 508), (536, 509, 507, 498, 538), (488, 511, 426, 433), (512, 422, 485, 511), (420, 345, 335, 512), (420, 509, 334, 345), (485, 422, 513, 487), (422, 336, 337, 515), (498, 540, 547, 538), (503, 545, 543, 501), (499, 541, 544, 502), (500, 542, 545, 503), (537, 546, 542, 500), (502, 544, 540, 498), (501, 543, 541, 499), (540, 548, 555, 547), (545, 553, 551, 543), (541, 549, 552, 544), (542, 550, 553, 545), (546, 554, 550, 542), (544, 552, 548, 540), (543, 551, 549, 541), (548, 556, 563, 555), (553, 561, 559, 551), (549, 557, 560, 552), (550, 558, 561, 553), (554, 562, 558, 550), (552, 560, 556, 548), (551, 559, 557, 549), (556, 564, 571, 563), (561, 569, 567, 559), (557, 565, 568, 560), (558, 566, 569, 561), (562, 570, 566, 558), (560, 568, 564, 556), (559, 567, 565, 557), (570, 571, 564, 566), (566, 564, 567, 569), (567, 564, 568, 565), (514, 513, 422), (509, 536, 339, 334), (528, 572, 515, 518), (514, 422, 515, 572), (512, 335, 336, 422), (515, 337, 338, 518), (281, 573, 576, 284), (279, 574, 583, 585), (284, 576, 574, 279), (282, 575, 573, 281), (280, 577, 580, 285), (285, 580, 579, 278), (283, 578, 577, 280), (278, 579, 581, 584), (586, 593, 595, 291), (582, 600, 599, 581), (584, 602, 601, 583), (291, 595, 597, 313), (583, 601, 589, 585), (596, 598, 597, 595), (599, 600, 588, 587), (602, 599, 587, 592), (601, 602, 592, 591), (590, 594, 593, 589), (589, 601, 591, 590), (594, 596, 595, 593), (313, 597, 598, 314), (581, 599, 602, 584), (600, 609, 608, 588), (582, 607, 609, 600), (286, 606, 605, 277), (277, 605, 607, 582), (276, 604, 606, 286), (275, 603, 604, 276)])
me_cube_001.polygons.foreach_set('material_index', [0, 0, 0, 0, 0, 0, 0, 0, 1, 1, 1, 1, 1, 1, 1, 1, 1, 1, 1, 1, 1, 1, 1, 1, 1, 1, 1, 1, 1, 1, 1, 1, 1, 1, 1, 0, 1, 0, 0, 0, 1, 1, 1, 1, 1, 1, 1, 1, 1, 1, 0, 0, 0, 0, 0, 0, 1, 1, 0, 1, 1, 1, 2, 2, 2, 2, 2, 2, 2, 2, 2, 2, 2, 2, 2, 2, 2, 2, 2, 2, 2, 2, 2, 2, 2, 2, 2, 2, 2, 2, 2, 2, 2, 2, 2, 2, 2, 2, 2, 2, 2, 2, 2, 2, 2, 2, 2, 2, 2, 2, 2, 2, 2, 2, 2, 2, 2, 2, 2, 2, 2, 2, 2, 2, 2, 2, 2, 2, 0, 0, 0, 0, 0, 0, 1, 2, 2, 2, 2, 2, 2, 3, 2, 2, 2, 2, 2, 3, 3, 3, 3, 3, 3, 2, 2, 2, 2, 2, 2, 2, 2, 2, 2, 2, 2, 2, 2, 2, 2, 2, 2, 2, 2, 2, 2, 2, 2, 3, 3, 3, 3, 3, 3, 3, 3, 2, 2, 2, 2, 2, 2, 2, 2, 2, 2, 2, 2, 2, 2, 2, 2, 2, 2, 2, 2, 2, 2, 3, 3, 3, 3, 3, 3, 2, 2, 2, 2, 2, 2, 3, 3, 3, 3, 3, 3, 3, 3, 3, 3, 3, 3, 3, 3, 3, 3, 3, 2, 2, 2, 2, 2, 2, 3, 3, 3, 3, 3, 3, 3, 3, 3, 3, 3, 3, 3, 3, 3, 3, 3, 3, 3, 3, 3, 3, 3, 3, 3, 3, 3, 3, 3, 3, 3, 2, 2, 2, 2, 2, 2, 1, 1, 1, 1, 0, 0, 0, 0, 1, 0, 0, 1, 1, 4, 4, 4, 4, 4, 4, 4, 1, 0, 1, 0, 0, 0, 0, 0, 0, 0, 0, 0, 0, 0, 0, 0, 1, 1, 1, 1, 1, 1, 1, 1, 1, 1, 1, 1, 1, 1, 1, 1, 1, 1, 1, 1, 1, 1, 1, 1, 1, 1, 1, 0, 1, 0, 0, 0, 1, 1, 1, 1, 1, 1, 1, 1, 1, 1, 0, 0, 0, 0, 0, 0, 1, 1, 0, 1, 1, 1, 2, 2, 2, 2, 2, 2, 2, 2, 2, 2, 2, 2, 2, 2, 2, 2, 2, 2, 2, 2, 2, 2, 2, 2, 2, 2, 2, 2, 2, 2, 2, 2, 2, 2, 2, 2, 2, 2, 2, 2, 2, 2, 2, 2, 2, 2, 2, 2, 2, 2, 2, 2, 2, 2, 2, 2, 2, 2, 2, 2, 2, 2, 2, 2, 2, 2, 0, 0, 0, 0, 0, 0, 1, 2, 2, 2, 2, 2, 2, 3, 2, 2, 2, 2, 2, 3, 3, 3, 3, 3, 3, 2, 2, 2, 2, 2, 2, 2, 2, 2, 2, 2, 2, 2, 2, 2, 2, 2, 2, 2, 2, 2, 2, 2, 2, 3, 3, 3, 3, 3, 3, 3, 3, 2, 2, 2, 2, 2, 2, 2, 2, 2, 2, 2, 2, 2, 2, 2, 2, 2, 2, 2, 2, 2, 2, 3, 3, 3, 3, 3, 3, 2, 2, 2, 2, 2, 2, 3, 3, 3, 3, 3, 3, 3, 3, 3, 3, 3, 3, 3, 3, 3, 3, 3, 2, 2, 2, 2, 2, 2, 3, 3, 3, 3, 3, 3, 3, 3, 3, 3, 3, 3, 3, 3, 3, 3, 3, 3, 3, 3, 3, 3, 3, 3, 3, 3, 3, 3, 3, 3, 3, 2, 2, 2, 2, 2, 2, 1, 1, 1, 1, 0, 0, 0, 0, 1, 0, 0, 1, 1, 4, 4, 4, 4, 4, 4, 4, 1, 0, 1, 0, 0, 0, 0, 0])
me_cube_001.materials.append(mat_purple)
me_cube_001.materials.append(mat_pink)
me_cube_001.materials.append(mat_tan)
me_cube_001.materials.append(mat_brown)
me_cube_001.materials.append(mat_blue)
me_cube_001.materials.append(mat_white)
me_cube_001.use_remesh_preserve_volume = False
me_cube_001.use_remesh_preserve_attributes = False
me_cube_001.use_mirror_x = True
me_cube_001.update()
arm_armature = bpy.data.armatures.new('Armature')  # bones are not reproduced

# ---- objects
ob_princess_rig = bpy.data.objects.new('princess_rig', arm_armature)
ob_princess = bpy.data.objects.new('princess', me_cube_001)

# ---- transforms, parenting, visibility, modifiers, constraints
ob_princess_rig.location = (0.0, 0.0, 0.0)
ob_princess_rig.scale = (0.9789, 0.9789, 0.9789)
ob_princess_rig.lineart.crease_threshold = 0.0
ob_princess.parent = ob_princess_rig
ob_princess.matrix_parent_inverse = Matrix(((1.022, 0.0, 0.0, 0.0), (0.0, 1.022, 0.0, 0.0), (0.0, 0.0, 1.022, 0.0), (0.0, 0.0, 0.0, 1.0)))
ob_princess.location = (0.0, 0.0, 0.0)
ob_princess.lineart.crease_threshold = 0.0
ob_princess.use_mesh_mirror_x = True
_vg = ob_princess.vertex_groups.new(name='hips')
for _i, _w in zip([3, 4, 5, 6, 9, 11, 250, 251, 252, 258, 260, 261, 262, 263, 268, 279, 280, 281, 282, 283, 284, 287, 290, 573, 574, 575, 576, 583, 585, 586, 589, 590, 591, 593, 594, 601], [0.1079, 0.005974, 0.08291, 0.1373, 0.02324, 0.003773, 0.9053, 0.8679, 0.8511, 0.8636, 0.1044, 0.01999, 0.095, 0.02508, 0.8624, 0.1078, 0.005974, 0.08291, 0.08118, 0.01452, 0.1372, 0.02296, 0.003745, 0.9053, 0.8679, 0.928, 0.8511, 0.8636, 0.1042, 0.01953, 0.09478, 0.08863, 0.8631, 0.02448, 0.01835, 0.8624]): _vg.add([_i], _w, 'REPLACE')
_vg = ob_princess.vertex_groups.new(name='spine')
for _i, _w in zip([3, 5, 6, 9, 10, 11, 12, 13, 14, 15, 17, 18, 33, 34, 36, 37, 250, 251, 252, 258, 260, 261, 262, 263, 264, 265, 268, 279, 281, 282, 284, 287, 288, 289, 290, 291, 292, 293, 294, 295, 297, 298, 313, 314, 315, 316, 318, 319, 320, 321, 573, 574, 575, 576, 583, 585, 586, 589, 590, 591, 593, 594, 595, 596, 597, 598, 601], [0.8222, 0.8399, 0.74, 0.669, 0.2126, 0.2114, 0.2894, 0.125, 0.08765, 0.02884, 0.0176, 0.04323, 0.2128, 0.01266, 0.001936, 0.1994, 0.06302, 0.0815, 0.08363, 0.07617, 0.8309, 0.6758, 0.8485, 0.6976, 0.299, 0.2508, 0.07918, 0.8226, 0.8399, 0.8751, 0.74, 0.6704, 0.2126, 0.5799, 0.2115, 0.2899, 0.125, 0.08766, 0.2019, 0.02885, 0.01766, 0.04325, 0.2132, 0.01918, 0.1191, 0.01266, 0.001994, 0.1997, 0.02434, 0.08384, 0.06302, 0.08152, 0.03714, 0.08363, 0.07619, 0.8315, 0.6781, 0.8487, 0.8565, 0.0661, 0.705, 0.7322, 0.2998, 0.253, 0.2512, 0.02258, 0.0792]): _vg.add([_i], _w, 'REPLACE')
_vg = ob_princess.vertex_groups.new(name='chest')
for _i, _w in zip([3, 5, 6, 9, 10, 11, 12, 13, 14, 15, 17, 18, 19, 20, 23, 24, 33, 34, 36, 37, 38, 42, 43, 44, 45, 46, 47, 48, 49, 54, 55, 260, 261, 262, 263, 264, 265, 279, 281, 282, 284, 287, 288, 289, 290, 291, 292, 293, 294, 295, 297, 298, 299, 300, 303, 304, 313, 314, 315, 316, 318, 319, 320, 321, 322, 327, 328, 329, 330, 331, 332, 333, 334, 335, 336, 337, 338, 339, 344, 345, 585, 586, 589, 590, 593, 594, 595, 596, 597, 598], [0.01417, 0.05332, 0.06135, 0.1389, 0.5824, 0.3556, 0.3023, 0.2184, 0.2594, 0.1825, 0.04766, 0.08667, 0.05086, 0.05193, 0.00511, 0.002584, 0.209, 0.2036, 0.01685, 0.196, 0.6839, 0.132, 0.1994, 0.09536, 0.06865, 0.1063, 0.0762, 0.05307, 0.02564, 0.1404, 0.09606, 0.009411, 0.1397, 0.001993, 0.1298, 0.3311, 0.2237, 0.01395, 0.05332, 0.01221, 0.06133, 0.1385, 0.5824, 0.3309, 0.3556, 0.3029, 0.2184, 0.2595, 0.6843, 0.1825, 0.04773, 0.08669, 0.05086, 0.05193, 0.005121, 0.002592, 0.2094, 0.02486, 0.7217, 0.2036, 0.01692, 0.1964, 0.02691, 0.7568, 0.6839, 0.8201, 0.132, 0.1994, 0.09536, 0.06865, 0.06006, 0.1234, 0.1063, 0.0762, 0.05307, 0.02564, 0.02233, 0.09274, 0.1404, 0.09606, 0.009122, 0.1388, 0.002033, 0.001035, 0.127, 0.1213, 0.3321, 0.4345, 0.2242, 0.03299]): _vg.add([_i], _w, 'REPLACE')
_vg = ob_princess.vertex_groups.new(name='neck')
for _i, _w in zip([38, 39, 40, 41, 42, 43, 44, 45, 46, 47, 48, 49, 54, 55, 128, 130, 132, 177, 178, 179, 180, 181, 183, 197, 216, 218, 221, 222, 223, 224, 249, 322, 323, 324, 325, 326, 327, 328, 329, 330, 331, 332, 333, 334, 335, 336, 337, 338, 339, 344, 345, 418, 420, 422, 467, 468, 469, 470, 471, 473, 487, 507, 509, 512, 513, 514, 515, 517, 518, 527, 528, 529, 530, 536, 572], [0.0, 0.0, 0.0, 0.0, 0.3243, 0.2364, 0.2225, 0.2491, 0.7527, 0.7148, 0.6657, 0.691, 0.2524, 0.6579, 0.06835, 0.05233, 0.07403, 0.1019, 0.1234, 0.08786, 0.03551, 0.007843, 0.001448, 0.01986, 0.003714, 0.08747, 0.07419, 0.07907, 0.1361, 0.09657, 0.1182, 0.0, 0.0, 0.0, 0.0, 0.0, 0.0, 0.3243, 0.2364, 0.2225, 0.2491, 0.2767, 0.3874, 0.7528, 0.7148, 0.6657, 0.691, 0.6849, 0.706, 0.2524, 0.658, 0.06522, 0.05276, 0.07388, 0.1032, 0.1238, 0.08844, 0.03445, 0.004011, 0.0008181, 0.0197, 0.005326, 0.08894, 0.07427, 0.07993, 0.1306, 0.09582, 0.1168, 0.1043, 0.08538, 0.1378, 0.01873, 0.002362, 0.09865, 0.1171]): _vg.add([_i], _w, 'REPLACE')
_vg = ob_princess.vertex_groups.new(name='head')
for _i, _w in zip([38, 42, 43, 44, 45, 46, 47, 48, 49, 54, 55, 128, 129, 130, 131, 132, 133, 134, 135, 136, 137, 138, 139, 140, 141, 142, 143, 144, 145, 146, 147, 148, 149, 150, 151, 152, 153, 154, 155, 156, 157, 158, 159, 160, 161, 162, 163, 164, 165, 166, 167, 168, 169, 170, 171, 172, 173, 174, 175, 176, 177, 178, 179, 180, 181, 182, 183, 184, 185, 186, 187, 188, 189, 190, 191, 192, 193, 194, 195, 196, 197, 198, 199, 200, 201, 202, 203, 204, 205, 206, 207, 208, 209, 210, 211, 212, 213, 214, 215, 216, 217, 218, 219, 220, 221, 222, 223, 224, 225, 226, 227, 228, 229, 231, 249, 322, 328, 329, 330, 331, 332, 333, 334, 335, 336, 337, 338, 339, 344, 345, 418, 419, 420, 421, 422, 423, 424, 425, 426, 427, 428, 429, 430, 431, 432, 433, 434, 435, 436, 437, 438, 439, 440, 441, 442, 443, 444, 445, 446, 447, 448, 449, 450, 451, 452, 453, 454, 455, 456, 457, 458, 459, 460, 461, 462, 463, 464, 465, 466, 467, 468, 469, 470, 471, 472, 473, 474, 475, 476, 477, 478, 479, 480, 481, 482, 483, 484, 485, 486, 487, 488, 489, 490, 491, 492, 493, 494, 495, 496, 497, 498, 499, 500, 501, 502, 503, 504, 505, 506, 507, 508, 509, 510, 511, 512, 513, 514, 515, 516, 517, 518, 519, 520, 521, 522, 523, 524, 525, 526, 527, 528, 529, 530, 531, 532, 533, 534, 535, 536, 537, 538, 539, 540, 541, 542, 543, 544, 547, 548, 572], [0.0, 0.0, 0.0, 0.0, 0.0, 0.0, 0.0, 0.0, 0.001048, 0.0, 0.0, 0.9229, 0.9943, 0.7934, 0.9876, 0.8998, 0.9551, 0.9386, 0.9609, 0.9711, 0.9793, 0.9944, 0.9947, 0.94, 0.9732, 0.9701, 0.9536, 0.948, 0.9538, 0.9675, 0.9754, 0.9501, 0.9647, 0.9724, 0.9539, 0.9727, 0.95, 0.9663, 0.9515, 0.9622, 0.9721, 0.9568, 0.961, 0.9646, 0.9705, 0.9576, 0.9668, 0.9568, 0.9654, 0.9715, 0.9613, 0.9509, 0.8274, 0.2931, 0.9843, 0.8941, 0.9677, 0.9927, 0.8184, 0.9327, 0.8914, 0.8693, 0.906, 0.9519, 0.9669, 0.9892, 0.9704, 0.9878, 0.9816, 0.985, 0.9855, 0.9766, 0.974, 0.985, 0.9893, 0.9938, 0.9807, 0.9728, 0.9346, 0.9851, 0.9477, 0.8331, 0.9885, 0.9847, 0.988, 0.8574, 0.9782, 0.6008, 0.941, 0.9848, 0.9778, 0.09796, 0.076, 0.05861, 0.08095, 0.02162, 0.2453, 0.1174, 0.1403, 0.2837, 0.315, 0.6877, 0.3461, 0.8811, 0.8634, 0.9078, 0.8509, 0.8806, 0.05014, 0.03621, 0.009605, 0.03172, 0.03558, 0.0, 0.8669, 0.0, 0.0, 0.0, 0.0, 0.0, 0.0, 0.0, 0.0, 0.0, 0.0, 0.001048, 0.008175, 0.0, 0.0, 0.0, 0.9258, 0.9942, 0.7921, 0.9874, 0.8999, 0.9544, 0.9377, 0.9603, 0.9703, 0.9788, 0.9943, 0.9946, 0.9393, 0.9727, 0.9696, 0.9526, 0.9472, 0.9531, 0.9667, 0.9748, 0.9494, 0.964, 0.9718, 0.953, 0.9721, 0.9492, 0.9655, 0.9507, 0.9615, 0.9715, 0.956, 0.9603, 0.964, 0.9699, 0.9569, 0.966, 0.9561, 0.9648, 0.9709, 0.9605, 0.9507, 0.827, 0.2929, 0.9842, 0.8933, 0.9672, 0.9926, 0.8175, 0.932, 0.89, 0.8689, 0.9054, 0.9523, 0.9688, 0.9892, 0.9707, 0.9878, 0.9817, 0.9851, 0.9855, 0.9767, 0.9742, 0.9851, 0.9893, 0.9938, 0.981, 0.9741, 0.9342, 0.9847, 0.9474, 0.8326, 0.9883, 0.9844, 0.9878, 0.8568, 0.9779, 0.6003, 0.9405, 0.9845, 0.9777, 0.08845, 0.07427, 0.01552, 0.05791, 0.07763, 0.02131, 0.2453, 0.1173, 0.1402, 0.2851, 0.3155, 0.6819, 0.3471, 0.8807, 0.863, 0.9069, 0.8563, 0.8813, 0.9958, 0.8771, 0.8712, 0.9879, 0.9983, 0.9964, 0.9418, 0.2171, 0.9951, 0.7912, 0.9992, 0.9088, 0.8559, 0.9613, 0.97, 0.9815, 0.985, 0.9895, 0.9743, 0.9946, 0.6491, 0.04533, 0.1052, 0.1544, 0.04531, 0.03372, 0.009548, 0.03017, 0.0324, 0.05135, 0.0, 0.868]): _vg.add([_i], _w, 'REPLACE')
_vg = ob_princess.vertex_groups.new(name='Root')
_vg = ob_princess.vertex_groups.new(name='shoulder.L')
for _i, _w in zip([9, 12, 33, 36, 37, 40, 41, 43, 44, 45, 47, 48, 49, 54, 261, 263, 264, 265, 287, 291, 313, 314, 319, 320, 325, 326, 330, 331, 332, 337, 338, 586, 593, 594, 595, 596, 597, 598], [0.0453, 0.1574, 0.2362, 0.004678, 0.2524, 0.07884, 0.9478, 0.04468, 0.1204, 0.1336, 0.002719, 0.05379, 0.0508, 0.001207, 0.04464, 0.03503, 0.1394, 0.2152, 0.005599, 0.07984, 0.107, 0.4474, 0.1219, 0.4414, 0.003981, 0.4937, 0.004509, 0.04673, 0.1013, 0.006512, 0.04108, 0.01068, 0.009506, 0.01393, 0.08309, 0.1045, 0.116, 0.4471]): _vg.add([_i], _w, 'REPLACE')
_vg = ob_princess.vertex_groups.new(name='upper_arm.L')
for _i, _w in zip([6, 9, 10, 11, 12, 13, 14, 15, 16, 17, 18, 19, 20, 21, 22, 23, 24, 25, 26, 27, 28, 29, 30, 31, 32, 33, 34, 35, 36, 37, 38, 39, 40, 43, 44, 45, 46, 47, 48, 49, 50, 51, 52, 53, 54, 55, 56, 57, 62, 63, 64, 65, 66, 67, 68, 69, 71, 72, 79, 80, 261, 263, 264, 265, 289, 294, 315, 321, 327, 332, 596], [0.04293, 0.06828, 0.17, 0.37, 0.1401, 0.5945, 0.62, 0.7498, 0.9751, 0.877, 0.8201, 0.8997, 0.904, 0.9927, 0.9509, 0.8759, 0.8732, 0.899, 0.9897, 0.9458, 0.7997, 0.817, 0.8167, 0.6744, 0.8075, 0.2096, 0.7336, 0.9887, 0.8971, 0.2053, 0.1882, 0.9743, 0.8824, 0.1339, 0.09574, 0.05579, 0.005292, 0.05223, 0.0409, 0.005551, 0.9952, 0.9905, 1.001, 0.9854, 0.1111, 0.06134, 0.9353, 0.7693, 0.05625, 0.1192, 0.09213, 0.1033, 0.7407, 0.6492, 0.7094, 0.4944, 0.07274, 0.681, 0.07059, 0.5934, 0.05717, 0.04234, 0.1108, 0.167, 0.0194, 0.04759, 0.07056, 0.06933, 0.02439, 0.01749, 0.0401]): _vg.add([_i], _w, 'REPLACE')
_vg = ob_princess.vertex_groups.new(name='forearm.L')
for _i, _w in zip([18, 23, 24, 25, 27, 28, 29, 30, 31, 32, 56, 57, 62, 63, 64, 65, 66, 67, 68, 69, 71, 72, 74, 76, 77, 79, 80, 81, 83, 84], [0.0005258, 0.07664, 0.08393, 0.06854, 0.02244, 0.187, 0.1703, 0.1782, 0.3274, 0.1887, 0.04282, 0.2299, 0.9328, 0.8853, 0.9127, 0.8881, 0.2531, 0.3472, 0.2858, 0.508, 0.9184, 0.3117, 0.7468, 0.1413, 0.3044, 0.9301, 0.4061, 0.1084, 0.06116, 0.01785]): _vg.add([_i], _w, 'REPLACE')
_vg = ob_princess.vertex_groups.new(name='hand.L')
for _i, _w in zip([58, 59, 60, 61, 70, 73, 74, 75, 76, 77, 78, 81, 82, 83, 84, 85, 86, 87, 88, 89, 90, 91, 92, 93, 108, 117, 118, 119, 121, 122, 125, 126, 127], [0.9007, 0.09806, 0.7481, 0.8878, 0.04119, 0.2014, 0.1874, 0.1312, 0.1234, 0.171, 0.7587, 0.2184, 0.8956, 0.07894, 0.8479, 0.8664, 0.09328, 0.8629, 0.1856, 0.005441, 0.202, 0.4219, 0.3785, 0.02635, 0.0, 0.0, 0.0, 0.0, 0.0, 0.002126, 0.01402, 0.006809, 0.01571]): _vg.add([_i], _w, 'REPLACE')
_vg = ob_princess.vertex_groups.new(name='thumb.01.L')
for _i, _w in zip([58, 59, 61, 70, 76, 83, 84, 86, 87, 91, 92, 94, 95, 96, 97, 98, 117, 119, 126], [0.008847, 0.7638, 0.06252, 0.896, 0.01878, 0.8288, 0.06244, 0.8999, 0.05818, 0.1231, 0.1342, 0.9297, 0.263, 0.2209, 0.9463, 0.009868, 0.05094, 0.04968, 0.003874]): _vg.add([_i], _w, 'REPLACE')
_vg = ob_princess.vertex_groups.new(name='thumb.02.L')
for _i, _w in zip([59, 70, 94, 95, 96, 99], [0.08593, 0.01262, 0.02048, 0.6257, 0.6679, 0.008404]): _vg.add([_i], _w, 'REPLACE')
_vg = ob_princess.vertex_groups.new(name='thumb.03.L')
for _i, _w in zip([94, 95, 96, 97, 98, 99, 100, 101, 102, 103, 104, 105, 106, 107, 108, 109], [0.01003, 0.08832, 0.09633, 0.007098, 0.9664, 0.9588, 0.9709, 0.98, 0.9951, 0.9936, 0.9972, 0.9978, 0.9997, 0.9997, 0.9999, 0.9998]): _vg.add([_i], _w, 'REPLACE')
_vg = ob_princess.vertex_groups.new(name='shoulder.R')
for _i, _w in zip([9, 12, 33, 37, 41, 44, 45, 49, 261, 263, 264, 265, 287, 291, 313, 314, 318, 319, 320, 324, 325, 326, 329, 330, 331, 332, 335, 336, 337, 338, 344, 586, 593, 594, 595, 596, 597, 598], [0.006043, 0.08008, 0.1071, 0.122, 0.003982, 0.00451, 0.04673, 0.006513, 0.01137, 0.009978, 0.08345, 0.1162, 0.04471, 0.1569, 0.2359, 0.4474, 0.004625, 0.2521, 0.4414, 0.07884, 0.9478, 0.4937, 0.04468, 0.1204, 0.1336, 0.1013, 0.00272, 0.05379, 0.0508, 0.04108, 0.001209, 0.0438, 0.03198, 0.01309, 0.1386, 0.1044, 0.2149, 0.4471]): _vg.add([_i], _w, 'REPLACE')
_vg = ob_princess.vertex_groups.new(name='upper_arm.R')
for _i, _w in zip([284, 287, 288, 289, 290, 291, 292, 293, 294, 295, 296, 297, 298, 299, 300, 301, 302, 303, 304, 305, 306, 307, 308, 309, 310, 311, 312, 313, 315, 316, 317, 318, 319, 321, 322, 323, 324, 327, 329, 330, 331, 332, 334, 335, 336, 337, 340, 341, 342, 343, 344, 345, 346, 347, 352, 353, 354, 355, 356, 357, 358, 359, 361, 362, 369, 370, 586, 593, 595, 596, 597], [0.04291, 0.06803, 0.17, 0.0194, 0.37, 0.1397, 0.5945, 0.62, 0.04759, 0.7498, 0.9751, 0.877, 0.8201, 0.8997, 0.9039, 0.9927, 0.9509, 0.8759, 0.8732, 0.899, 0.9897, 0.9458, 0.7997, 0.817, 0.8167, 0.6744, 0.8075, 0.2093, 0.07056, 0.7336, 0.9887, 0.897, 0.205, 0.06932, 0.1882, 0.9743, 0.8824, 0.02439, 0.1339, 0.09574, 0.05579, 0.01749, 0.005297, 0.05223, 0.0409, 0.005553, 0.9952, 0.9905, 1.001, 0.9854, 0.1111, 0.06134, 0.9352, 0.7693, 0.05625, 0.1192, 0.09213, 0.1033, 0.7407, 0.6492, 0.7094, 0.4944, 0.07274, 0.681, 0.07059, 0.5934, 0.05695, 0.03591, 0.1101, 0.03971, 0.1667]): _vg.add([_i], _w, 'REPLACE')
_vg = ob_princess.vertex_groups.new(name='forearm.R')
for _i, _w in zip([298, 303, 304, 305, 307, 308, 309, 310, 311, 312, 346, 347, 352, 353, 354, 355, 356, 357, 358, 359, 361, 362, 363, 364, 365, 366, 367, 369, 370, 371, 373, 374], [0.00055, 0.07668, 0.08395, 0.06855, 0.02248, 0.1872, 0.1703, 0.1782, 0.3274, 0.1888, 0.04284, 0.2299, 0.9329, 0.8854, 0.9126, 0.8883, 0.2531, 0.3473, 0.2858, 0.508, 0.9197, 0.312, 0.03322, 0.7474, 0.1723, 0.1421, 0.3124, 0.9301, 0.4061, 0.1123, 0.06133, 0.02147]): _vg.add([_i], _w, 'REPLACE')
_vg = ob_princess.vertex_groups.new(name='hand.R')
for _i, _w in zip([348, 349, 350, 351, 360, 363, 364, 365, 366, 367, 368, 371, 372, 373, 374, 375, 376, 377, 378, 379, 380, 381, 382, 383, 398, 407, 408, 409, 411, 412, 415, 416, 417], [0.9009, 0.09813, 0.7507, 0.8885, 0.04123, 0.2014, 0.1874, 0.1312, 0.1234, 0.171, 0.76, 0.2184, 0.9021, 0.07914, 0.8502, 0.8792, 0.09347, 0.8641, 0.1865, 0.005491, 0.2024, 0.4219, 0.3785, 0.02638, 0.0, 0.0, 0.0, 0.0, 0.0, 0.002129, 0.01424, 0.00681, 0.01597]): _vg.add([_i], _w, 'REPLACE')
_vg = ob_princess.vertex_groups.new(name='thumb.01.R')
_vg.add([349, 360, 373, 376, 381, 382, 384, 385, 386, 387], 1.0, 'REPLACE')
_vg = ob_princess.vertex_groups.new(name='thumb.02.R')
_vg.add([384, 385, 386, 387, 388, 389, 390, 391], 1.0, 'REPLACE')
_vg = ob_princess.vertex_groups.new(name='thumb.03.R')
_vg.add([392, 393, 394, 395, 396, 397, 398, 399], 1.0, 'REPLACE')
_vg = ob_princess.vertex_groups.new(name='thigh.L')
for _i, _w in zip([2, 4, 7, 250, 251, 252, 253, 254, 255, 256, 258, 259, 266, 268, 269, 278, 280, 283, 578, 584, 587, 591, 592, 602], [0.9201, 0.8578, 0.9576, 0.04632, 0.06464, 0.09313, 0.02654, 0.02108, 0.004695, 0.03241, 0.02482, 0.8504, 0.03203, 0.02352, 0.8347, 0.009304, 0.06423, 0.4454, 0.02924, 0.08905, 0.01458, 0.01209, 0.4561, 0.1039]): _vg.add([_i], _w, 'REPLACE')
_vg = ob_princess.vertex_groups.new(name='shin.L')
for _i, _w in zip([0, 1, 2, 4, 8, 253, 254, 255, 256, 257, 259, 266, 267, 269, 270, 271, 272, 273, 274, 275, 276, 283, 577, 578, 581, 582, 587, 588, 592, 599, 600, 603, 604, 607, 608, 609], [0.09022, 0.1066, 0.003394, 0.02794, 0.078, 0.8695, 0.8953, 0.9346, 0.8183, 0.1119, 0.008263, 0.8031, 0.1159, 0.007088, 0.1013, 0.08364, 0.05955, 0.09213, 0.09882, 0.3214, 0.01151, 0.0215, 0.03012, 0.4369, 0.08117, 0.0088, 0.4321, 0.09407, 0.0118, 0.09443, 0.01349, 0.2767, 0.05758, 0.004492, 0.1035, 0.03498]): _vg.add([_i], _w, 'REPLACE')
_vg = ob_princess.vertex_groups.new(name='foot.L')
for _i, _w in zip([0, 1, 8, 253, 254, 255, 256, 257, 266, 267, 270, 271, 272, 273, 274, 275, 277, 582, 587, 588, 600, 603, 604, 605, 607, 608, 609], [0.8555, 0.8346, 0.9045, 0.03504, 0.02853, 0.009864, 0.02727, 0.7566, 0.02706, 0.7425, 0.7956, 0.849, 0.9122, 0.7857, 0.7032, 0.1714, 0.02852, 0.09487, 0.0198, 0.4009, 0.1022, 0.2173, 0.03161, 0.0431, 0.0892, 0.392, 0.1487]): _vg.add([_i], _w, 'REPLACE')
_vg = ob_princess.vertex_groups.new(name='thigh.R')
for _i, _w in zip([2, 4, 259, 269, 278, 280, 283, 285, 573, 574, 576, 577, 578, 579, 580, 581, 583, 584, 587, 591, 592, 599, 601, 602], [0.009305, 0.06423, 0.08905, 0.1039, 0.9201, 0.8578, 0.4454, 0.9576, 0.04632, 0.06464, 0.09313, 0.02654, 0.02924, 0.02108, 0.004695, 0.03241, 0.02482, 0.8504, 0.01458, 0.01209, 0.4561, 0.03203, 0.02352, 0.8347]): _vg.add([_i], _w, 'REPLACE')
_vg = ob_princess.vertex_groups.new(name='shin.R')
for _i, _w in zip([0, 253, 256, 257, 266, 267, 270, 273, 274, 275, 276, 277, 278, 280, 283, 286, 577, 578, 579, 580, 581, 582, 584, 587, 588, 592, 599, 600, 602, 603, 604, 605, 606, 607, 608, 609], [0.01151, 0.03012, 0.08117, 0.0088, 0.09443, 0.01349, 0.05758, 0.004493, 0.03498, 0.3214, 0.09022, 0.1066, 0.003395, 0.02794, 0.0215, 0.078, 0.8695, 0.4369, 0.8953, 0.9346, 0.8183, 0.1119, 0.008264, 0.4321, 0.09407, 0.01181, 0.8031, 0.1159, 0.007089, 0.2767, 0.1013, 0.08364, 0.05955, 0.09213, 0.1035, 0.09882]): _vg.add([_i], _w, 'REPLACE')
_vg = ob_princess.vertex_groups.new(name='foot.R')
for _i, _w in zip([1, 257, 267, 270, 271, 273, 274, 275, 276, 277, 286, 577, 579, 580, 581, 582, 587, 588, 599, 600, 603, 604, 605, 606, 607, 608, 609], [0.02852, 0.09487, 0.1022, 0.03161, 0.0431, 0.0892, 0.1487, 0.1714, 0.8555, 0.8346, 0.9045, 0.03504, 0.02854, 0.009864, 0.02727, 0.7566, 0.0198, 0.4009, 0.02706, 0.7425, 0.2173, 0.7956, 0.849, 0.9122, 0.7857, 0.392, 0.7032]): _vg.add([_i], _w, 'REPLACE')
_vg = ob_princess.vertex_groups.new(name='Hair')
for _i, _w in zip([46, 47, 54, 55, 130, 131, 133, 134, 135, 136, 140, 141, 142, 143, 144, 145, 146, 148, 149, 150, 151, 153, 154, 155, 156, 157, 158, 159, 162, 163, 164, 166, 167, 168, 169, 170, 172, 173, 175, 176, 195, 196, 198, 202, 203, 204, 205, 208, 209, 210, 211, 212, 213, 214, 215, 216, 217, 218, 219, 220, 221, 225, 226, 227, 228, 229, 230, 231, 232, 233, 234, 235, 236, 237, 238, 239, 240, 241, 242, 243, 244, 245, 246, 247, 248, 334, 335, 339, 344, 345, 420, 421, 423, 424, 425, 426, 430, 431, 432, 433, 434, 435, 436, 438, 439, 440, 441, 443, 444, 445, 446, 447, 448, 449, 452, 453, 454, 456, 457, 458, 459, 460, 462, 463, 465, 466, 485, 486, 488, 492, 493, 494, 495, 498, 499, 500, 501, 502, 503, 504, 505, 506, 507, 508, 509, 510, 511, 512, 522, 523, 525, 536, 537, 538, 539, 540, 541, 542, 543, 544, 545, 546, 547, 548, 549, 550, 551, 552, 553, 554, 555, 556, 557, 558, 559, 560, 561, 562, 563, 564, 565, 566, 567, 568, 569, 570, 571], [0.0, 0.0, 0.0, 0.0, 0.007255, 0.0, 0.0, 0.0, 0.009929, 0.0, 0.0, 0.0, 0.0, 0.0, 0.0, 0.0, 0.0, 0.0, 0.0, 0.0, 0.0, 0.0, 0.0, 0.0, 0.0, 0.0, 0.0, 0.0, 0.0, 0.0, 0.0, 0.0, 0.0, 0.0, 0.1711, 0.3764, 0.09934, 0.0, 0.1729, 0.0, 0.0, 0.0, 0.0, 0.1395, 0.0, 0.3045, 0.0, 0.8887, 0.9188, 0.9385, 0.9115, 0.9632, 0.7457, 0.8811, 0.8562, 0.6833, 0.6704, 0.0, 0.6309, 0.0, 0.0, 0.9437, 0.9534, 0.9697, 0.9566, 0.9532, 0.9771, 0.9829, 0.9849, 0.9931, 0.9853, 0.9857, 0.9919, 0.9958, 0.996, 0.9982, 0.9966, 0.9962, 0.9981, 0.9992, 0.9987, 0.9995, 0.999, 0.9987, 0.9992, 0.0, 0.0, 0.0, 0.0, 0.0, 0.007255, 0.0, 0.0, 0.0, 0.009893, 0.0, 0.0, 0.0, 0.0, 0.0, 0.0, 0.0, 0.0, 0.0, 0.0, 0.0, 0.0, 0.0, 0.0, 0.0, 0.0, 0.0, 0.0, 0.0, 0.0, 0.0, 0.0, 0.0, 0.0, 0.0, 0.1711, 0.3764, 0.09928, 0.0, 0.1728, 0.0, 0.0, 0.0, 0.0, 0.1394, 0.0, 0.3045, 0.0, 0.9, 0.9207, 0.9667, 0.9393, 0.9154, 0.9633, 0.7453, 0.8812, 0.8562, 0.6809, 0.6694, 0.0, 0.6291, 0.0, 0.0, 0.0, 0.3669, 0.2073, 0.0, 0.9517, 0.8787, 0.8443, 0.9466, 0.9549, 0.9697, 0.9575, 0.955, 0.9773, 0.9761, 0.9417, 0.9834, 0.9854, 0.9931, 0.9857, 0.9862, 0.992, 0.9935, 0.9839, 0.9959, 0.9961, 0.9982, 0.9966, 0.9963, 0.9981, 0.9984, 0.9953, 0.9993, 0.9987, 0.9995, 0.999, 0.9987, 0.9992, 0.9997, 0.9996]): _vg.add([_i], _w, 'REPLACE')
_vg = ob_princess.vertex_groups.new(name='thumb1.L')
for _i, _w in zip([59, 70, 83, 86, 91, 92, 94, 95, 96, 97], [0.7634, 0.895, 0.8283, 0.8988, 0.1107, 0.09843, 0.9297, 0.263, 0.2207, 0.9462]): _vg.add([_i], _w, 'REPLACE')
_vg = ob_princess.vertex_groups.new(name='thumb2.L')
_vg.add([94, 95, 96, 97, 98, 99, 100, 101], 1.0, 'REPLACE')
_vg = ob_princess.vertex_groups.new(name='thumb3.L')
_vg.add([102, 103, 104, 105, 106, 107, 108, 109], 1.0, 'REPLACE')
_vg = ob_princess.vertex_groups.new(name='fingers1.L')
for _i, _w in zip([88, 89, 90, 91, 92, 93, 116, 117, 118, 119, 120, 121], [0.5421, 0.9211, 0.5493, 0.3528, 0.4334, 0.9206, 0.006147, 0.3627, 0.2223, 0.3219, 0.03874, 0.2098]): _vg.add([_i], _w, 'REPLACE')
_vg = ob_princess.vertex_groups.new(name='fingers2.L')
for _i, _w in zip([116, 117, 118, 119, 120, 121, 122, 123, 124, 125, 126, 127], [0.9676, 0.5239, 0.5763, 0.5661, 0.9047, 0.5252, 0.7883, 0.1398, 0.9828, 0.5989, 0.6574, 0.3593]): _vg.add([_i], _w, 'REPLACE')
_vg = ob_princess.vertex_groups.new(name='fingers3.L')
_vg.add([110, 111, 112, 113, 114, 115, 122, 123, 124, 125, 126, 127], 1.0, 'REPLACE')
_vg = ob_princess.vertex_groups.new(name='thumb1.R')
for _i, _w in zip([348, 349, 351, 360, 373, 374, 376, 377, 381, 382, 384, 385, 386, 387, 388], [0.005233, 0.7634, 0.06471, 0.895, 0.8283, 0.06343, 0.8988, 0.05708, 0.1107, 0.09843, 0.9297, 0.263, 0.2207, 0.9462, 0.009864]): _vg.add([_i], _w, 'REPLACE')
_vg = ob_princess.vertex_groups.new(name='thumb2.R')
for _i, _w in zip([349, 360, 384, 385, 386, 389], [0.08592, 0.01253, 0.02048, 0.6257, 0.6679, 0.008404]): _vg.add([_i], _w, 'REPLACE')
_vg = ob_princess.vertex_groups.new(name='thumb3.R')
for _i, _w in zip([384, 385, 386, 387, 388, 389, 390, 391, 392, 393, 394, 395, 396, 397, 398, 399], [0.01003, 0.08832, 0.09633, 0.007097, 0.9664, 0.9588, 0.9709, 0.98, 0.9951, 0.9936, 0.9972, 0.9978, 0.9997, 0.9997, 0.9999, 0.9998]): _vg.add([_i], _w, 'REPLACE')
_vg = ob_princess.vertex_groups.new(name='fingers1.R')
for _i, _w in zip([378, 379, 380, 381, 382, 383, 406, 407, 408, 409, 410, 411], [0.5421, 0.9211, 0.5493, 0.3528, 0.4334, 0.9206, 0.006147, 0.3627, 0.2223, 0.3219, 0.03874, 0.2098]): _vg.add([_i], _w, 'REPLACE')
_vg = ob_princess.vertex_groups.new(name='fingers2.R')
for _i, _w in zip([406, 407, 408, 409, 410, 411, 412, 413, 414, 415, 416, 417], [0.9676, 0.5239, 0.5763, 0.5661, 0.9047, 0.5252, 0.7883, 0.1398, 0.9828, 0.5989, 0.6574, 0.3593]): _vg.add([_i], _w, 'REPLACE')
_vg = ob_princess.vertex_groups.new(name='fingers3.R')
_vg.add([400, 401, 402, 403, 404, 405, 412, 413, 414, 415, 416, 417], 1.0, 'REPLACE')
_vg = ob_princess.vertex_groups.new(name='knee_target.L')
_vg = ob_princess.vertex_groups.new(name='knee_target.R')
_vg = ob_princess.vertex_groups.new(name='hand_IK.L')
for _i, _w in zip([61, 73, 74, 75, 76, 77, 81, 82, 83, 84, 85, 86, 87], [0.0, 0.0, 0.0, 0.0, 0.0, 0.0, 0.0, 0.0, 0.0, 0.0, 0.0, 0.0, 0.0]): _vg.add([_i], _w, 'REPLACE')
_vg = ob_princess.vertex_groups.new(name='hand_IK.R')
for _i, _w in zip([351, 363, 364, 365, 366, 367, 371, 372, 373, 374, 375, 376, 377], [0.0, 0.0, 0.0, 0.0, 0.0, 0.0, 0.0, 0.0, 0.0, 0.0, 0.0, 0.0, 0.0]): _vg.add([_i], _w, 'REPLACE')
_vg = ob_princess.vertex_groups.new(name='elbow_target.L')
_vg = ob_princess.vertex_groups.new(name='elbow_target.R')
_m = ob_princess.modifiers.new('Armature', 'ARMATURE')
_m.object = ob_princess_rig

# ---- collection membership
col_collection_1.objects.link(ob_princess_rig)
col_collection_1.objects.link(ob_princess)

# ---- scene / render settings (as saved in the file)
scene.frame_start = 1; scene.frame_end = 250; scene.frame_set(1)
scene.render.engine = 'CYCLES'
scene.render.resolution_percentage = 50
scene.render.dither_intensity = 0.0
scene.cycles.use_denoising = False
scene.cycles.samples = 10
scene.cycles.sampling_pattern = 'TABULATED_SOBOL'
scene.cycles.light_sampling_threshold = 0.0
scene.cycles.use_adaptive_sampling = False
scene.cycles.use_light_tree = False
scene.cycles.blur_glossy = 0.0
scene.cycles.volume_bounces = 1
scene.cycles.pixel_filter_type = 'GAUSSIAN'
scene.cycles.sample_clamp_indirect = 0.0
scene.view_settings.view_transform = 'Standard'
bpy.context.view_layer.update()

# ---- added for rendering (the .blend has no active camera): camera
cam_auto = bpy.data.cameras.new('AutoCamera')
cam_auto.lens = 50.0
cam_auto.sensor_width = 36.0
cam_auto.clip_end = 1000.0
ob_auto_camera = bpy.data.objects.new('AutoCamera', cam_auto)
scene.collection.objects.link(ob_auto_camera)
ob_auto_camera.location = (1.99408, -2.35328, 2.53351)
ob_auto_camera.rotation_euler = (1.09748, -7.21219e-08, 0.694738)
scene.camera = ob_auto_camera
bpy.context.view_layer.update()
